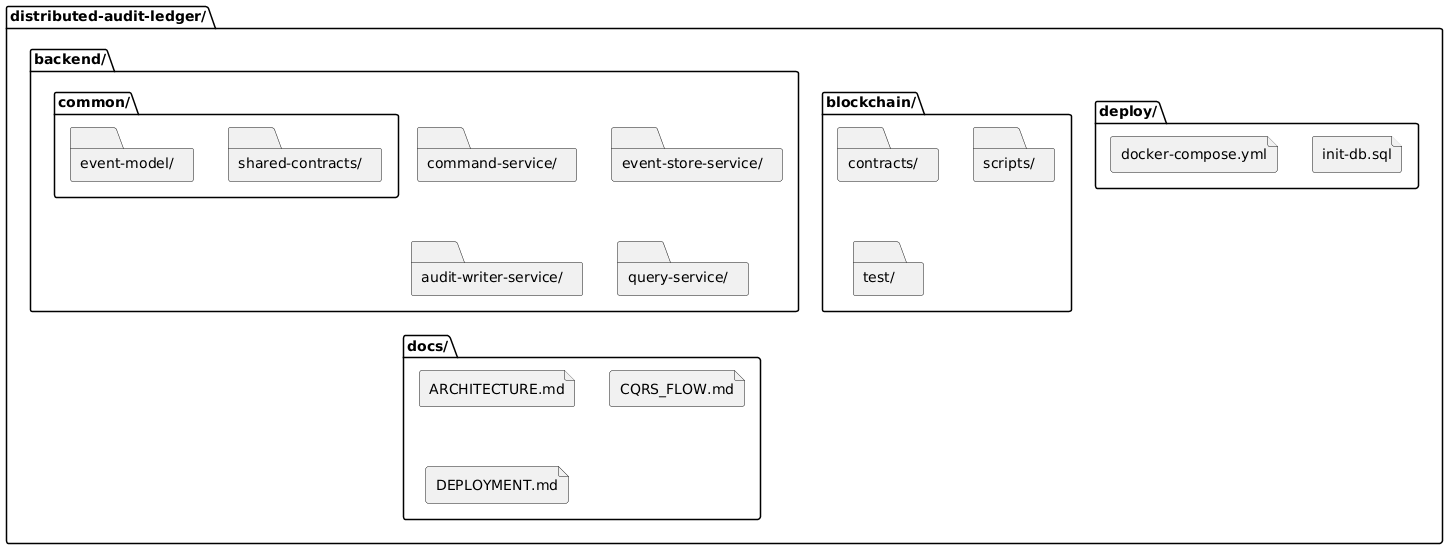

The diagram above was rendered by PlantUML. Its source (embedded in the PNG):
@startuml
top to bottom direction

folder "distributed-audit-ledger/" as Repo {
  folder "backend/" as Backend {
    folder "common/" as Common {
      folder "event-model/" as EventModel
      folder "shared-contracts/" as SharedContracts
    }
    folder "command-service/" as Command
    folder "event-store-service/" as EventStore
    folder "audit-writer-service/" as AuditWriter
    folder "query-service/" as Query
  }

  folder "blockchain/" as Blockchain {
    folder "contracts/" as Contracts
    folder "scripts/" as Scripts
    folder "test/" as Tests
  }

  folder "deploy/" as Deploy {
    file "docker-compose.yml" as Compose
    file "init-db.sql" as InitDb
  }

  folder "docs/" as Docs {
    file "ARCHITECTURE.md" as Arch
    file "CQRS_FLOW.md" as Cqrs
    file "DEPLOYMENT.md" as Deployment
  }
}
@enduml